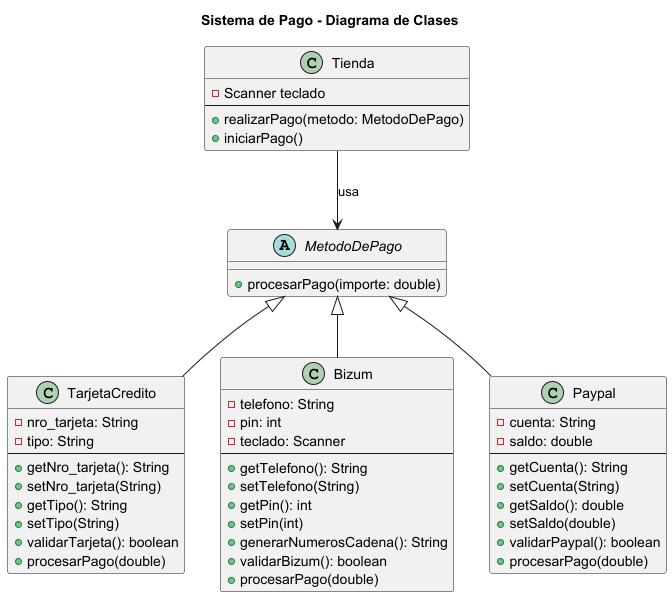

The diagram above was rendered by PlantUML. Its source (embedded in the PNG):
@startuml
title Sistema de Pago - Diagrama de Clases

class Tienda {
    - Scanner teclado
    --
    + realizarPago(metodo: MetodoDePago)
    + iniciarPago()
}

abstract class MetodoDePago {
    + procesarPago(importe: double)
}

class TarjetaCredito {
    - nro_tarjeta: String
    - tipo: String
    --
    + getNro_tarjeta(): String
    + setNro_tarjeta(String)
    + getTipo(): String
    + setTipo(String)
    + validarTarjeta(): boolean
    + procesarPago(double)
}

class Bizum {
    - telefono: String
    - pin: int
    - teclado: Scanner
    --
    + getTelefono(): String
    + setTelefono(String)
    + getPin(): int
    + setPin(int)
    + generarNumerosCadena(): String
    + validarBizum(): boolean
    + procesarPago(double)
}

class Paypal {
    - cuenta: String
    - saldo: double
    --
    + getCuenta(): String
    + setCuenta(String)
    + getSaldo(): double
    + setSaldo(double)
    + validarPaypal(): boolean
    + procesarPago(double)
}

Tienda --> MetodoDePago : usa
MetodoDePago <|-- TarjetaCredito
MetodoDePago <|-- Bizum
MetodoDePago <|-- Paypal

@enduml